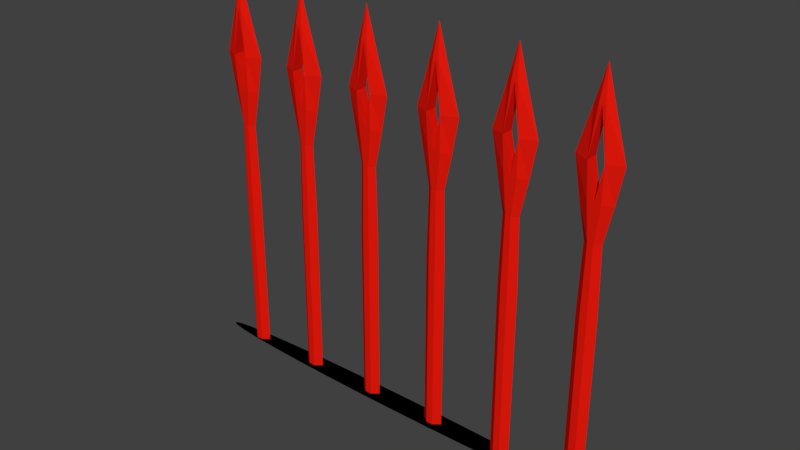 # Source: spike1.blend  (saved by Blender 2.79.0; exported with 4.5.12 LTS)
import bpy
from mathutils import Matrix  # noqa: F401  (used for matrix-valued properties, if any)

bpy.ops.wm.read_factory_settings(use_empty=True)
scene = bpy.context.scene
scene.name = 'Scene'

# ---- collections
col_collection_1 = bpy.data.collections.new('Collection 1'); scene.collection.children.link(col_collection_1)

# ---- materials (node trees are filled in below, after node groups)
mat_blackness = bpy.data.materials.new('Blackness')
mat_blackness.alpha_threshold = 0.0
mat_blackness.use_transparent_shadow = False
mat_blackness.diffuse_color = (0.0, 0.0, 0.0, 1.0)
mat_blackness.roughness = 0.5
mat_spikemat = bpy.data.materials.new('SpikeMat')
mat_spikemat.alpha_threshold = 0.0
mat_spikemat.use_transparent_shadow = False
mat_spikemat.diffuse_color = (0.8, 0.009678, 0.003655, 1.0)
mat_spikemat.roughness = 0.5

# ---- material node trees

# ---- world
world_world = bpy.data.worlds.new('World'); scene.world = world_world
world_world.color = (0.05088, 0.05088, 0.05088)
world_world.use_sun_shadow = False
world_world.sun_shadow_jitter_overblur = 0.0
world_world.cycles.sampling_method = 'MANUAL'

# ---- meshes
me_circle = bpy.data.meshes.new('Circle')
me_circle.from_pydata([(0.0, 1.0, 0.0), (-0.1951, 0.9808, 0.0), (-0.3827, 0.9239, 0.0), (-0.5556, 0.8315, 0.0), (-0.7071, 0.7071, 0.0), (-0.8315, 0.5556, 0.0), (-0.9239, 0.3827, 0.0), (-0.9808, 0.1951, 0.0), (-1.0, 7.55e-08, 0.0), (-0.9808, -0.1951, 0.0), (-0.9239, -0.3827, 0.0), (-0.8315, -0.5556, 0.0), (-0.7071, -0.7071, 0.0), (-0.5556, -0.8315, 0.0), (-0.3827, -0.9239, 0.0), (-0.1951, -0.9808, 0.0), (3.258e-07, -1.0, 0.0), (0.1951, -0.9808, 0.0), (0.3827, -0.9239, 0.0), (0.5556, -0.8315, 0.0), (0.7071, -0.7071, 0.0), (0.8315, -0.5556, 0.0), (0.9239, -0.3827, 0.0), (0.9808, -0.1951, 0.0), (1.0, 9.656e-07, 0.0), (0.9808, 0.1951, 0.0), (0.9239, 0.3827, 0.0), (0.8315, 0.5556, 0.0), (0.7071, 0.7071, 0.0), (0.5556, 0.8315, 0.0), (0.3827, 0.9239, 0.0), (0.1951, 0.9808, 0.0)], [], [(1, 2, 3, 4, 5, 6, 7, 8, 9, 10, 11, 12, 13, 14, 15, 16, 17, 18, 19, 20, 21, 22, 23, 24, 25, 26, 27, 28, 29, 30, 31, 0)])
me_circle.materials.append(mat_blackness)
me_circle.use_remesh_preserve_volume = False
me_circle.use_remesh_preserve_attributes = False
me_circle.use_mirror_vertex_groups = False
me_circle.update()
me_cube_001 = bpy.data.meshes.new('Cube.001')
me_cube_001.from_pydata([(-1.195, 0.0, 0.03856), (-1.086, 0.0, 42.12), (1.195, 0.0, 0.03856), (1.086, 0.0, 42.12), (0.3982, 0.6387, 0.03856), (-0.3982, 0.6387, 0.03856), (-0.362, 0.5226, 42.17), (0.362, 0.5226, 42.17), (-0.3982, -0.6387, 0.03856), (0.3982, -0.6387, 0.03856), (0.362, -0.5226, 42.17), (-0.362, -0.5226, 42.17), (-1.195, 0.0, 4.139), (-1.195, 0.0, 8.239), (-1.195, 0.0, 12.34), (-1.195, 0.0, 16.44), (-1.195, 0.0, 20.54), (-1.086, 0.0, 24.64), (-0.9775, 0.0, 28.74), (-1.846, 0.0, 32.84), (-2.581, 0.0, 36.94), (2.581, 0.0, 36.94), (1.846, 0.0, 32.84), (0.9775, 0.0, 28.74), (1.086, 0.0, 24.64), (1.195, 0.0, 20.54), (1.195, 0.0, 16.44), (1.195, 0.0, 12.34), (1.195, 0.0, 8.239), (1.195, 0.0, 4.139), (0.8715, -0.7664, 36.94), (0.8567, -0.6968, 32.97), (0.3258, -0.5226, 28.74), (0.362, -0.5806, 24.64), (0.3982, -0.6387, 20.54), (0.3982, -0.6387, 16.44), (0.3982, -0.6387, 12.34), (0.3982, -0.6387, 8.239), (0.3982, -0.6387, 4.139), (-0.8715, -0.7664, 36.94), (-0.6205, -0.6968, 32.97), (-0.3258, -0.5226, 28.74), (-0.362, -0.5806, 24.64), (-0.3982, -0.6387, 20.54), (-0.3982, -0.6387, 16.44), (-0.3982, -0.6387, 12.34), (-0.3982, -0.6387, 8.239), (-0.3982, -0.6387, 4.139), (-0.8715, 0.7664, 36.94), (-0.7493, 0.6968, 32.83), (-0.3258, 0.5226, 28.74), (-0.362, 0.5806, 24.64), (-0.3982, 0.6387, 20.54), (-0.3982, 0.6387, 16.44), (-0.3982, 0.6387, 12.34), (-0.3982, 0.6387, 8.239), (-0.3982, 0.6387, 4.139), (0.8715, 0.7664, 36.94), (0.7278, 0.6968, 32.83), (0.3258, 0.5226, 28.74), (0.362, 0.5806, 24.64), (0.3982, 0.6387, 20.54), (0.3982, 0.6387, 16.44), (0.3982, 0.6387, 12.34), (0.3982, 0.6387, 8.239), (0.3982, 0.6387, 4.139), (0.0, 0.0, 46.04), (0.1181, -0.6968, 32.97), (0.0, -0.5226, 42.17), (-0.01074, 0.6968, 32.83), (0.0, 0.5226, 42.17)], [], [(57, 7, 3, 21), (39, 11, 1, 20), (4, 2, 9), (6, 1, 11), (3, 7, 10), (10, 7, 66), (0, 5, 8), (5, 4, 9, 8), (21, 3, 10, 30), (48, 6, 70), (20, 1, 6, 48), (7, 57, 70), (5, 56, 65, 4), (56, 55, 64, 65), (55, 54, 63, 64), (54, 53, 62, 63), (53, 52, 61, 62), (52, 51, 60, 61), (51, 50, 59, 60), (50, 49, 69, 58, 59), (49, 48, 69), (0, 12, 56, 5), (12, 13, 55, 56), (13, 14, 54, 55), (14, 15, 53, 54), (15, 16, 52, 53), (16, 17, 51, 52), (17, 18, 50, 51), (18, 19, 49, 50), (19, 20, 48, 49), (9, 38, 47, 8), (38, 37, 46, 47), (37, 36, 45, 46), (36, 35, 44, 45), (35, 34, 43, 44), (34, 33, 42, 43), (33, 32, 41, 42), (32, 31, 67, 40, 41), (58, 69, 57), (2, 29, 38, 9), (29, 28, 37, 38), (28, 27, 36, 37), (27, 26, 35, 36), (26, 25, 34, 35), (25, 24, 33, 34), (24, 23, 32, 33), (23, 22, 31, 32), (22, 21, 30, 31), (8, 47, 12, 0), (47, 46, 13, 12), (46, 45, 14, 13), (45, 44, 15, 14), (44, 43, 16, 15), (43, 42, 17, 16), (42, 41, 18, 17), (41, 40, 19, 18), (40, 39, 20, 19), (4, 65, 29, 2), (65, 64, 28, 29), (64, 63, 27, 28), (63, 62, 26, 27), (62, 61, 25, 26), (61, 60, 24, 25), (60, 59, 23, 24), (59, 58, 22, 23), (58, 57, 21, 22), (11, 66, 1), (6, 11, 66), (11, 68, 10, 66), (7, 70, 6, 66), (66, 6, 1), (66, 10, 3), (7, 66, 3), (11, 39, 68), (40, 67, 39), (31, 30, 67), (30, 10, 68), (69, 48, 39, 67), (48, 70, 68, 39), (70, 57, 30, 68), (69, 67, 30, 57)])
me_cube_001.materials.append(mat_spikemat)
me_cube_001.use_remesh_preserve_volume = False
me_cube_001.use_remesh_preserve_attributes = False
me_cube_001.use_mirror_vertex_groups = False
me_cube_001.update()

# ---- objects
ob_circle = bpy.data.objects.new('Circle', me_circle)
ob_spike = bpy.data.objects.new('Spike', me_cube_001)

# ---- transforms, parenting, visibility, modifiers, constraints
ob_circle.location = (3.796, 0.0, 0.0)
ob_circle.scale = (4.679, 0.2349, 0.9302)
ob_circle.lineart.crease_threshold = 0.0
ob_spike.location = (0.0, 0.0, 0.0)
ob_spike.scale = (0.17, 0.17, 0.17)
ob_spike.lineart.crease_threshold = 0.0
_m = ob_spike.modifiers.new('Array', 'ARRAY')
_m.count = 6
_m.constant_offset_displace = (0.0, 0.0, 0.0)
_m.relative_offset_displace = (1.75, 0.0, 0.0)

# ---- collection membership
col_collection_1.objects.link(ob_circle)
col_collection_1.objects.link(ob_spike)

# ---- scene / render settings (as saved in the file)
scene.frame_start = 1; scene.frame_end = 60; scene.frame_set(1)
scene.render.engine = 'BLENDER_EEVEE_NEXT'
scene.render.resolution_percentage = 50
scene.render.dither_intensity = 0.0
scene.cycles.use_denoising = False
scene.cycles.samples = 128
scene.cycles.sampling_pattern = 'TABULATED_SOBOL'
scene.cycles.use_adaptive_sampling = False
scene.cycles.use_light_tree = False
scene.cycles.blur_glossy = 0.0
scene.cycles.sample_clamp_indirect = 0.0
scene.view_settings.view_transform = 'Standard'
bpy.context.view_layer.update()

# ---- added for rendering (the .blend has no active camera and no usable light): camera, sun
cam_auto = bpy.data.cameras.new('AutoCamera')
cam_auto.lens = 50.0
cam_auto.sensor_width = 36.0
cam_auto.clip_end = 1000.0
ob_auto_camera = bpy.data.objects.new('AutoCamera', cam_auto)
scene.collection.objects.link(ob_auto_camera)
ob_auto_camera.location = (15.0919, -13.555, 12.95)
ob_auto_camera.rotation_euler = (1.09748, -7.21219e-08, 0.694738)
scene.camera = ob_auto_camera
light_auto_sun = bpy.data.lights.new('AutoSun', 'SUN')
light_auto_sun.energy = 3.0
light_auto_sun.angle = 0.0523599
ob_auto_sun = bpy.data.objects.new('AutoSun', light_auto_sun)
scene.collection.objects.link(ob_auto_sun)
ob_auto_sun.rotation_euler = (0.872665, 0.174533, 0.523599)
bpy.context.view_layer.update()
